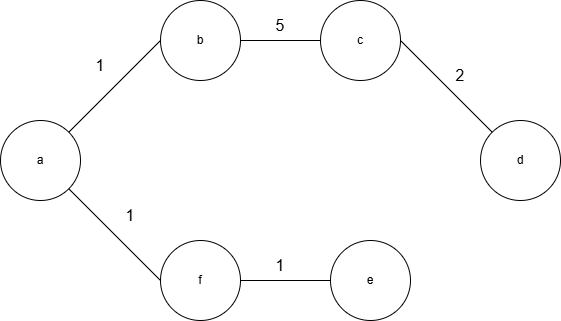

The diagram above was exported from draw.io. Its source (the exported page's mxGraphModel, read from the mxfile embedded in the PNG):
<mxGraphModel dx="1185" dy="649" grid="1" gridSize="10" guides="1" tooltips="1" connect="1" arrows="1" fold="1" page="1" pageScale="1" pageWidth="827" pageHeight="1169" math="0" shadow="0">
  <root>
    <mxCell id="0" />
    <mxCell id="1" parent="0" />
    <mxCell id="cFe1epeq5s7gnjunOcyk-1" parent="1" style="ellipse;whiteSpace=wrap;html=1;aspect=fixed;" value="a" vertex="1">
      <mxGeometry height="80" width="80" x="120" y="200" as="geometry" />
    </mxCell>
    <mxCell id="cFe1epeq5s7gnjunOcyk-2" parent="1" style="ellipse;whiteSpace=wrap;html=1;aspect=fixed;" value="b" vertex="1">
      <mxGeometry height="80" width="80" x="280" y="80" as="geometry" />
    </mxCell>
    <mxCell id="cFe1epeq5s7gnjunOcyk-3" parent="1" style="ellipse;whiteSpace=wrap;html=1;aspect=fixed;" value="c" vertex="1">
      <mxGeometry height="80" width="80" x="440" y="80" as="geometry" />
    </mxCell>
    <mxCell id="cFe1epeq5s7gnjunOcyk-4" parent="1" style="ellipse;whiteSpace=wrap;html=1;aspect=fixed;" value="d" vertex="1">
      <mxGeometry height="80" width="80" x="600" y="200" as="geometry" />
    </mxCell>
    <mxCell id="cFe1epeq5s7gnjunOcyk-5" parent="1" style="ellipse;whiteSpace=wrap;html=1;aspect=fixed;" value="f" vertex="1">
      <mxGeometry height="80" width="80" x="280" y="320" as="geometry" />
    </mxCell>
    <mxCell id="cFe1epeq5s7gnjunOcyk-6" parent="1" style="ellipse;whiteSpace=wrap;html=1;aspect=fixed;" value="e" vertex="1">
      <mxGeometry height="80" width="80" x="450" y="320" as="geometry" />
    </mxCell>
    <mxCell id="cFe1epeq5s7gnjunOcyk-9" edge="1" parent="1" source="cFe1epeq5s7gnjunOcyk-1" style="endArrow=none;html=1;rounded=0;fontSize=12;startSize=8;endSize=8;curved=1;exitX=1;exitY=0;exitDx=0;exitDy=0;entryX=0;entryY=0.5;entryDx=0;entryDy=0;" target="cFe1epeq5s7gnjunOcyk-2" value="">
      <mxGeometry height="50" relative="1" width="50" as="geometry">
        <mxPoint x="240" y="240" as="sourcePoint" />
        <mxPoint x="290" y="190" as="targetPoint" />
      </mxGeometry>
    </mxCell>
    <mxCell id="cFe1epeq5s7gnjunOcyk-10" edge="1" parent="1" source="cFe1epeq5s7gnjunOcyk-1" style="endArrow=none;html=1;rounded=0;fontSize=12;startSize=8;endSize=8;curved=1;exitX=1;exitY=1;exitDx=0;exitDy=0;entryX=0;entryY=0.5;entryDx=0;entryDy=0;" target="cFe1epeq5s7gnjunOcyk-5" value="">
      <mxGeometry height="50" relative="1" width="50" as="geometry">
        <mxPoint x="220" y="330" as="sourcePoint" />
        <mxPoint x="270" y="280" as="targetPoint" />
      </mxGeometry>
    </mxCell>
    <mxCell id="cFe1epeq5s7gnjunOcyk-11" edge="1" parent="1" source="cFe1epeq5s7gnjunOcyk-5" style="endArrow=none;html=1;rounded=0;fontSize=12;startSize=8;endSize=8;curved=1;exitX=1;exitY=0.5;exitDx=0;exitDy=0;entryX=0;entryY=0.5;entryDx=0;entryDy=0;" target="cFe1epeq5s7gnjunOcyk-6" value="">
      <mxGeometry height="50" relative="1" width="50" as="geometry">
        <mxPoint x="380" y="330" as="sourcePoint" />
        <mxPoint x="430" y="280" as="targetPoint" />
      </mxGeometry>
    </mxCell>
    <mxCell id="cFe1epeq5s7gnjunOcyk-12" edge="1" parent="1" source="cFe1epeq5s7gnjunOcyk-4" style="endArrow=none;html=1;rounded=0;fontSize=12;startSize=8;endSize=8;curved=1;entryX=1;entryY=0.5;entryDx=0;entryDy=0;exitX=0;exitY=0;exitDx=0;exitDy=0;" target="cFe1epeq5s7gnjunOcyk-3" value="">
      <mxGeometry height="50" relative="1" width="50" as="geometry">
        <mxPoint x="420" y="280" as="sourcePoint" />
        <mxPoint x="470" y="230" as="targetPoint" />
      </mxGeometry>
    </mxCell>
    <mxCell id="cFe1epeq5s7gnjunOcyk-14" edge="1" parent="1" source="cFe1epeq5s7gnjunOcyk-2" style="endArrow=none;html=1;rounded=0;fontSize=12;startSize=8;endSize=8;curved=1;exitX=1;exitY=0.5;exitDx=0;exitDy=0;entryX=0;entryY=0.5;entryDx=0;entryDy=0;" target="cFe1epeq5s7gnjunOcyk-3" value="">
      <mxGeometry height="50" relative="1" width="50" as="geometry">
        <mxPoint x="380" y="280" as="sourcePoint" />
        <mxPoint x="430" y="230" as="targetPoint" />
      </mxGeometry>
    </mxCell>
    <mxCell id="cFe1epeq5s7gnjunOcyk-15" parent="1" style="text;html=1;whiteSpace=wrap;strokeColor=none;fillColor=none;align=center;verticalAlign=middle;rounded=0;fontSize=16;" value="1" vertex="1">
      <mxGeometry height="30" width="60" x="190" y="130" as="geometry" />
    </mxCell>
    <mxCell id="cFe1epeq5s7gnjunOcyk-16" parent="1" style="text;html=1;whiteSpace=wrap;strokeColor=none;fillColor=none;align=center;verticalAlign=middle;rounded=0;fontSize=16;" value="1" vertex="1">
      <mxGeometry height="30" width="60" x="220" y="280" as="geometry" />
    </mxCell>
    <mxCell id="cFe1epeq5s7gnjunOcyk-17" parent="1" style="text;html=1;whiteSpace=wrap;strokeColor=none;fillColor=none;align=center;verticalAlign=middle;rounded=0;fontSize=16;" value="1" vertex="1">
      <mxGeometry height="30" width="60" x="370" y="330" as="geometry" />
    </mxCell>
    <mxCell id="cFe1epeq5s7gnjunOcyk-18" parent="1" style="text;html=1;whiteSpace=wrap;strokeColor=none;fillColor=none;align=center;verticalAlign=middle;rounded=0;fontSize=16;" value="5" vertex="1">
      <mxGeometry height="30" width="60" x="370" y="90" as="geometry" />
    </mxCell>
    <mxCell id="cFe1epeq5s7gnjunOcyk-19" parent="1" style="text;html=1;whiteSpace=wrap;strokeColor=none;fillColor=none;align=center;verticalAlign=middle;rounded=0;fontSize=16;" value="2" vertex="1">
      <mxGeometry height="30" width="60" x="550" y="140" as="geometry" />
    </mxCell>
  </root>
</mxGraphModel>